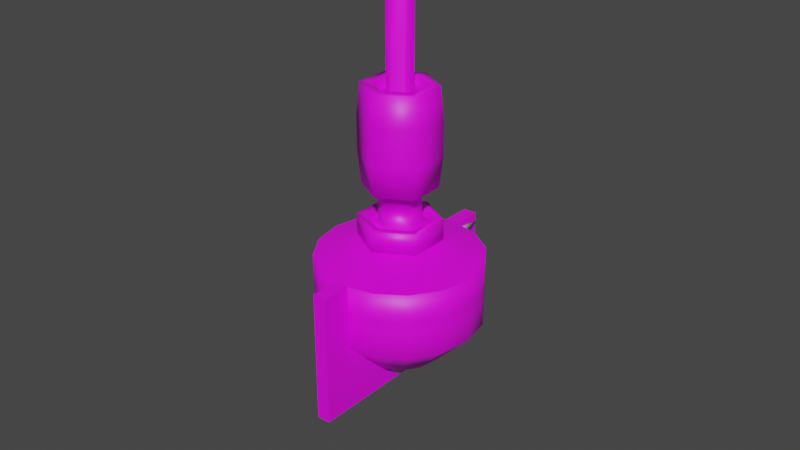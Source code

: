 # Source: Buoy.blend  (saved by Blender 3.2.14; exported with 4.5.12 LTS)
import bpy
from mathutils import Matrix  # noqa: F401  (used for matrix-valued properties, if any)

bpy.ops.wm.read_factory_settings(use_empty=True)
scene = bpy.context.scene
scene.name = 'Scene'

# ---- collections
col_collection = bpy.data.collections.new('Collection'); scene.collection.children.link(col_collection)

# ---- images (referenced by path relative to the original .blend; pixels are not part of the script)
import os
ASSET_DIR = os.environ.get("B2B_ASSET_DIR", "")  # directory of the original .blend (textures are referenced by path, not embedded)
HERE = os.path.dirname(os.path.abspath(__file__))  # packed textures are extracted next to this script under _unpacked/

def load_image(name, relpath, width, height, colorspace="sRGB"):
    """Load a texture the original file referenced (path relative to the .blend, or extracted next to this script)."""
    p = next((c for c in (os.path.join(HERE, relpath), os.path.join(ASSET_DIR, relpath)) if relpath and os.path.exists(c)), "")
    if p:
        img = bpy.data.images.load(p, check_existing=True)
        img.name = name
    else:  # same state as the original file: an image datablock whose file is absent (Cycles renders it pink)
        img = bpy.data.images.new(name, width, height)
        img.source = "FILE"
        img.filepath = "//" + (relpath or name)
    img.colorspace_settings.name = colorspace
    return img
img_propscolormap_png = load_image('PropsColormap.png', 'PropsColormap.png', 1024, 1024, 'sRGB')

# ---- materials (node trees are filled in below, after node groups)
mat_material_001 = bpy.data.materials.new('Material.001')
mat_material_001.use_transparent_shadow = False
mat_material_002 = bpy.data.materials.new('Material.002')
mat_material_002.use_transparent_shadow = False
mat_material = bpy.data.materials.new('Material')
mat_material.alpha_threshold = 0.0
mat_material.use_transparent_shadow = False
mat_material.line_color = (0.0, 0.0, 0.0, 1.0)

# ---- material node trees
mat_material_001.use_nodes = True; mat_material_001.node_tree.nodes.clear()
_N = mat_material_001.node_tree.nodes; _L = mat_material_001.node_tree.links
n0 = _N.new('ShaderNodeBsdfPrincipled'); n0.name = 'Principled BSDF'; n0.location = (10, 300)
n0.distribution = 'GGX'
n0.subsurface_method = 'RANDOM_WALK_SKIN'
n0.inputs[3].default_value = 1.45
n0.inputs[27].default_value = (0.0, 0.0, 0.0, 1.0)
n0.inputs[28].default_value = 1.0
n1 = _N.new('ShaderNodeOutputMaterial'); n1.name = 'Material Output'; n1.location = (300, 300)
n2 = _N.new('ShaderNodeTexImage'); n2.name = 'Image Texture'; n2.location = (-280, 280)
n2.image = img_propscolormap_png
_L.new(n0.outputs[0], n1.inputs[0])
_L.new(n2.outputs[0], n0.inputs[0])
n1.is_active_output = True
mat_material_002.use_nodes = True; mat_material_002.node_tree.nodes.clear()
_N = mat_material_002.node_tree.nodes; _L = mat_material_002.node_tree.links
n0 = _N.new('ShaderNodeBsdfPrincipled'); n0.name = 'Principled BSDF'; n0.location = (10, 300)
n0.distribution = 'GGX'
n0.subsurface_method = 'RANDOM_WALK_SKIN'
n0.inputs[3].default_value = 1.45
n0.inputs[27].default_value = (0.0, 0.0, 0.0, 1.0)
n0.inputs[28].default_value = 1.0
n1 = _N.new('ShaderNodeOutputMaterial'); n1.name = 'Material Output'; n1.location = (300, 300)
n2 = _N.new('ShaderNodeTexImage'); n2.name = 'Image Texture'; n2.location = (-280, 280)
n2.image = img_propscolormap_png
_L.new(n0.outputs[0], n1.inputs[0])
_L.new(n2.outputs[0], n0.inputs[0])
n1.is_active_output = True
mat_material.use_nodes = True; mat_material.node_tree.nodes.clear()
_N = mat_material.node_tree.nodes; _L = mat_material.node_tree.links
n0 = _N.new('ShaderNodeOutputMaterial'); n0.name = 'Material Output'; n0.location = (300, 300)
n1 = _N.new('ShaderNodeBsdfPrincipled'); n1.name = 'Principled BSDF'; n1.location = (10, 300)
n1.distribution = 'GGX'
n1.subsurface_method = 'RANDOM_WALK_SKIN'
n1.inputs[2].default_value = 0.4
n1.inputs[3].default_value = 1.45
n1.inputs[27].default_value = (0.0, 0.0, 0.0, 1.0)
n1.inputs[28].default_value = 1.0
_L.new(n1.outputs[0], n0.inputs[0])
n0.is_active_output = True

# ---- world
world_world = bpy.data.worlds.new('World'); scene.world = world_world
world_world.use_nodes = True; world_world.node_tree.nodes.clear()
_N = world_world.node_tree.nodes; _L = world_world.node_tree.links
n0 = _N.new('ShaderNodeOutputWorld'); n0.name = 'World Output'; n0.location = (300, 300)
n1 = _N.new('ShaderNodeBackground'); n1.name = 'Background'; n1.location = (10, 300)
n1.inputs[0].default_value = (0.05088, 0.05088, 0.05088, 1.0)
_L.new(n1.outputs[0], n0.inputs[0])
n0.is_active_output = True
world_world.color = (0.05088, 0.05088, 0.05088)
world_world.use_sun_shadow = False
world_world.sun_shadow_jitter_overblur = 0.0

# ---- meshes
me_cylinder_001 = bpy.data.meshes.new('Cylinder.001')
me_cylinder_001.from_pydata([(0.0, 1.0, 0.0), (0.0, 1.0, 0.3), (0.3827, 0.9239, 0.0), (0.3827, 0.9239, 0.3), (0.7071, 0.7071, 0.0), (0.7071, 0.7071, 0.3), (0.9239, 0.3827, 0.0), (0.9239, 0.3827, 0.3), (1.0, -4.371e-08, 0.0), (1.0, -4.371e-08, 0.3), (0.9239, -0.3827, 0.0), (0.9239, -0.3827, 0.3), (0.7071, -0.7071, 0.0), (0.7071, -0.7071, 0.3), (0.3827, -0.9239, 0.0), (0.3827, -0.9239, 0.3), (-8.742e-08, -1.0, 0.0), (-8.742e-08, -1.0, 0.3), (-0.3827, -0.9239, 0.0), (-0.3827, -0.9239, 0.3), (-0.7071, -0.7071, 0.0), (-0.7071, -0.7071, 0.3), (-0.9239, -0.3827, 0.0), (-0.9239, -0.3827, 0.3), (-1.0, 1.192e-08, 0.0), (-1.0, 1.192e-08, 0.3), (-0.9239, 0.3827, 0.0), (-0.9239, 0.3827, 0.3), (-0.7071, 0.7071, 0.0), (-0.7071, 0.7071, 0.3), (-0.3827, 0.9239, 0.0), (-0.3827, 0.9239, 0.3), (8.382e-09, 0.5, -0.5), (0.1913, 0.4619, -0.5), (0.3536, 0.3536, -0.5), (0.4619, 0.1913, -0.5), (0.5, -2.372e-08, -0.5), (0.4619, -0.1913, -0.5), (0.3536, -0.3536, -0.5), (0.1913, -0.4619, -0.5), (-3.533e-08, -0.5, -0.5), (-0.1913, -0.4619, -0.5), (-0.3536, -0.3536, -0.5), (-0.4619, -0.1913, -0.5), (-0.5, 4.1e-09, -0.5), (-0.4619, 0.1913, -0.5), (-0.3536, 0.3536, -0.5), (-0.1913, 0.4619, -0.5), (0.3827, 0.9239, 0.8), (-2.434e-09, 1.0, 0.8), (0.7071, 0.7071, 0.8), (0.9239, 0.3827, 0.8), (1.0, -4.371e-08, 0.8), (0.9239, -0.3827, 0.8), (0.7071, -0.7071, 0.8), (0.3827, -0.9239, 0.8), (-8.986e-08, -1.0, 0.8), (-0.3827, -0.9239, 0.8), (-0.7071, -0.7071, 0.8), (-0.9239, -0.3827, 0.8), (-1.0, 1.192e-08, 0.8), (-0.9239, 0.3827, 0.8), (-0.7071, 0.7071, 0.8), (-0.3827, 0.9239, 0.8), (0.2068, 0.4993, 0.989), (2.96e-09, 0.5404, 0.989), (0.3821, 0.3821, 0.989), (0.4993, 0.2068, 0.989), (0.5404, -2.729e-08, 0.989), (0.4993, -0.2068, 0.989), (0.3821, -0.3821, 0.989), (0.2068, -0.4993, 0.989), (-4.428e-08, -0.5404, 0.989), (-0.2068, -0.4993, 0.989), (-0.3821, -0.3821, 0.989), (-0.4993, -0.2068, 0.989), (-0.5404, 2.772e-09, 0.989), (-0.4993, 0.2068, 0.989), (-0.3821, 0.3821, 0.989), (-0.2068, 0.4993, 0.989), (-4.382e-09, 0.3467, -2.363), (0.2452, 0.2452, -2.363), (0.3467, -2.75e-08, -2.363), (0.2452, -0.2452, -2.363), (-3.469e-08, -0.3467, -2.363), (-0.2452, -0.2452, -2.363), (-0.3467, -8.205e-09, -2.363), (-0.2452, 0.2452, -2.363), (0.2293, 0.2293, -1.256), (6.5e-08, 0.3243, -1.256), (0.3243, -2.597e-08, -1.256), (0.2293, -0.2293, -1.256), (3.665e-08, -0.3243, -1.256), (-0.2293, -0.2293, -1.256), (-0.3243, -7.929e-09, -1.256), (-0.2293, 0.2293, -1.256), (0.9239, -0.3827, 0.4528), (0.7071, -0.7071, 0.4528), (-0.7071, -0.7071, 0.4528), (-0.9239, -0.3827, 0.4528), (-0.3827, 0.9239, 0.4528), (-7.435e-10, 1.0, 0.4528), (0.9239, 0.3827, 0.4528), (1.0, -4.371e-08, 0.4528), (-8.817e-08, -1.0, 0.4528), (-0.3827, -0.9239, 0.4528), (-0.9239, 0.3827, 0.4528), (-0.7071, 0.7071, 0.4528), (0.3827, 0.9239, 0.4528), (0.7071, 0.7071, 0.4528), (0.3827, -0.9239, 0.4528), (-1.0, 1.192e-08, 0.4528), (0.3243, -2.597e-08, -0.8547), (0.2293, -0.2293, -0.8547), (-1.532e-08, 0.3243, -0.8547), (0.2293, 0.2293, -0.8547), (-0.2293, 0.2293, -0.8547), (-0.2293, -0.2293, -0.8547), (-0.3243, -7.929e-09, -0.8547), (-4.368e-08, -0.3243, -0.8547), (0.2293, -0.2293, -1.256), (0.2293, 0.2293, -1.256), (-0.3243, -7.929e-09, -1.256), (3.665e-08, -0.3243, -1.256), (0.3243, -2.597e-08, -1.256), (6.5e-08, 0.3243, -1.256), (-0.2293, 0.2293, -1.256), (-0.2293, -0.2293, -1.256), (-4.382e-09, 0.3467, -2.363), (0.2452, 0.2452, -2.363), (0.3467, -2.75e-08, -2.363), (0.2452, -0.2452, -2.363), (-3.469e-08, -0.3467, -2.363), (-0.2452, -0.2452, -2.363), (-0.3467, -8.205e-09, -2.363), (-0.2452, 0.2452, -2.363), (0.9239, -0.3827, 0.8), (-0.7071, -0.7071, 0.8), (-0.3827, 0.9239, 0.8), (0.9239, 0.3827, 0.8), (-8.986e-08, -1.0, 0.8), (-0.9239, 0.3827, 0.8), (0.3827, 0.9239, 0.8), (0.7071, -0.7071, 0.8), (-0.9239, -0.3827, 0.8), (-2.434e-09, 1.0, 0.8), (1.0, -4.371e-08, 0.8), (-0.3827, -0.9239, 0.8), (-0.7071, 0.7071, 0.8), (0.7071, 0.7071, 0.8), (0.3827, -0.9239, 0.8), (-1.0, 1.192e-08, 0.8), (0.2293, 0.2293, -0.8547), (-1.532e-08, 0.3243, -0.8547), (0.3243, -2.597e-08, -0.8547), (0.2293, -0.2293, -0.8547), (-4.368e-08, -0.3243, -0.8547), (-0.2293, -0.2293, -0.8547), (-0.3243, -7.929e-09, -0.8547), (-0.2293, 0.2293, -0.8547)], [(128, 80), (112, 154), (120, 91), (114, 153), (121, 88), (116, 159), (117, 157), (122, 94), (123, 92), (155, 113), (152, 115), (158, 118), (156, 119), (90, 124), (89, 125), (95, 126), (93, 127), (81, 129), (82, 130), (83, 131), (84, 132), (85, 133), (86, 134), (87, 135)], [(0, 1, 3, 2), (2, 3, 5, 4), (4, 5, 7, 6), (6, 7, 9, 8), (8, 9, 11, 10), (10, 11, 13, 12), (12, 13, 15, 14), (14, 15, 17, 16), (16, 17, 19, 18), (18, 19, 21, 20), (20, 21, 23, 22), (22, 23, 25, 24), (24, 25, 27, 26), (26, 27, 29, 28), (143, 136, 53, 54), (28, 29, 31, 30), (30, 31, 1, 0), (6, 8, 36, 35), (32, 33, 34, 35, 36, 37, 38, 39, 40, 41, 42, 43, 44, 45, 46, 47), (16, 18, 41, 40), (26, 28, 46, 45), (2, 4, 34, 33), (12, 14, 39, 38), (22, 24, 44, 43), (8, 10, 37, 36), (18, 20, 42, 41), (28, 30, 47, 46), (4, 6, 35, 34), (14, 16, 40, 39), (24, 26, 45, 44), (0, 2, 33, 32), (10, 12, 38, 37), (20, 22, 43, 42), (30, 0, 32, 47), (60, 59, 75, 76), (144, 137, 58, 59), (145, 138, 63, 49), (146, 139, 51, 52), (147, 140, 56, 57), (148, 141, 61, 62), (149, 142, 48, 50), (150, 143, 54, 55), (151, 144, 59, 60), (136, 146, 52, 53), (137, 147, 57, 58), (138, 148, 62, 63), (139, 149, 50, 51), (140, 150, 55, 56), (142, 145, 49, 48), (141, 151, 60, 61), (64, 65, 79, 78, 77, 76, 75, 74, 73, 72, 71, 70, 69, 68, 67, 66), (53, 52, 68, 69), (61, 60, 76, 77), (54, 53, 69, 70), (62, 61, 77, 78), (55, 54, 70, 71), (63, 62, 78, 79), (56, 55, 71, 72), (48, 49, 65, 64), (49, 63, 79, 65), (57, 56, 72, 73), (50, 48, 64, 66), (58, 57, 73, 74), (51, 50, 66, 67), (59, 58, 74, 75), (52, 51, 67, 68), (27, 25, 111, 106), (3, 1, 101, 108), (17, 15, 110, 104), (7, 5, 109, 102), (31, 29, 107, 100), (21, 19, 105, 98), (11, 9, 103, 96), (25, 23, 99, 111), (15, 13, 97, 110), (5, 3, 108, 109), (29, 27, 106, 107), (19, 17, 104, 105), (9, 7, 102, 103), (1, 31, 100, 101), (23, 21, 98, 99), (13, 11, 96, 97), (106, 111, 151, 141), (108, 101, 145, 142), (104, 110, 150, 140), (102, 109, 149, 139), (100, 107, 148, 138), (98, 105, 147, 137), (96, 103, 146, 136), (111, 99, 144, 151), (110, 97, 143, 150), (109, 108, 142, 149), (107, 106, 141, 148), (105, 104, 140, 147), (103, 102, 139, 146), (101, 100, 138, 145), (99, 98, 137, 144), (97, 96, 136, 143)])
me_cylinder_001.polygons.foreach_set('use_smooth', [True] * 98)
_uv = me_cylinder_001.uv_layers.new(name='UVMap')
_uv.uv.foreach_set('vector', [0.2366, 0.04009, 0.2366, 0.08679, 0.2308, 0.08679, 0.2308, 0.04009, 0.2308, 0.04009, 0.2308, 0.08679, 0.225, 0.08679, 0.225, 0.04009, 0.225, 0.04009, 0.225, 0.08679, 0.2191, 0.08679, 0.2191, 0.04009, 0.2191, 0.04009, 0.2191, 0.08679, 0.2133, 0.08679, 0.2133, 0.04009, 0.2133, 0.04009, 0.2133, 0.08679, 0.2075, 0.08679, 0.2075, 0.04009, 0.2075, 0.04009, 0.2075, 0.08679, 0.2016, 0.08679, 0.2016, 0.04009, 0.2016, 0.04009, 0.2016, 0.08679, 0.1958, 0.08679, 0.1958, 0.04009, 0.1958, 0.04009, 0.1958, 0.08679, 0.1899, 0.08679, 0.1899, 0.04009, 0.1899, 0.04009, 0.1899, 0.08679, 0.1841, 0.08679, 0.1841, 0.04009, 0.1841, 0.04009, 0.1841, 0.08679, 0.1783, 0.08679, 0.1783, 0.04009, 0.1783, 0.04009, 0.1783, 0.08679, 0.1724, 0.08679, 0.1724, 0.04009, 0.1724, 0.04009, 0.1724, 0.08679, 0.1666, 0.08679, 0.1666, 0.04009, 0.1666, 0.04009, 0.1666, 0.08679, 0.1608, 0.08679, 0.1608, 0.04009, 0.1608, 0.04009, 0.1608, 0.08679, 0.1549, 0.08679, 0.1549, 0.04009, 0.07956, 0.9504, 0.08327, 0.9504, 0.08327, 0.9504, 0.07956, 0.9504, 0.1549, 0.04009, 0.1549, 0.08679, 0.1491, 0.08679, 0.1491, 0.04009, 0.1491, 0.04009, 0.1491, 0.08679, 0.1432, 0.08679, 0.1432, 0.04009, 0.08938, 0.1048, 0.08439, 0.1048, 0.08439, 0.1048, 0.08938, 0.1048, 0.08439, 0.104, 0.09172, 0.1025, 0.09793, 0.09835, 0.1021, 0.09214, 0.1035, 0.08481, 0.1021, 0.07748, 0.09793, 0.07127, 0.09172, 0.06711, 0.08439, 0.06566, 0.07706, 0.06711, 0.07085, 0.07127, 0.0667, 0.07748, 0.06524, 0.08481, 0.0667, 0.09214, 0.07085, 0.09835, 0.07706, 0.1025, 0.06444, 0.1048, 0.05945, 0.1048, 0.05945, 0.1048, 0.06444, 0.1048, 0.03951, 0.1048, 0.03452, 0.1048, 0.03452, 0.1048, 0.03951, 0.1048, 0.09935, 0.1048, 0.09436, 0.1048, 0.09436, 0.1048, 0.09935, 0.1048, 0.07442, 0.1048, 0.06943, 0.1048, 0.06943, 0.1048, 0.07442, 0.1048, 0.04948, 0.1048, 0.04449, 0.1048, 0.04449, 0.1048, 0.04948, 0.1048, 0.08439, 0.1048, 0.0794, 0.1048, 0.0794, 0.1048, 0.08439, 0.1048, 0.05945, 0.1048, 0.05447, 0.1048, 0.05447, 0.1048, 0.05945, 0.1048, 0.03452, 0.1048, 0.02953, 0.1048, 0.02953, 0.1048, 0.03452, 0.1048, 0.09436, 0.1048, 0.08938, 0.1048, 0.08938, 0.1048, 0.09436, 0.1048, 0.06943, 0.1048, 0.06444, 0.1048, 0.06444, 0.1048, 0.06943, 0.1048, 0.04449, 0.1048, 0.03951, 0.1048, 0.03951, 0.1048, 0.04449, 0.1048, 0.1043, 0.1048, 0.09935, 0.1048, 0.09935, 0.1048, 0.1043, 0.1048, 0.0794, 0.1048, 0.07442, 0.1048, 0.07442, 0.1048, 0.0794, 0.1048, 0.05447, 0.1048, 0.04948, 0.1048, 0.04948, 0.1048, 0.05447, 0.1048, 0.02953, 0.1048, 0.02455, 0.1048, 0.02455, 0.1048, 0.02953, 0.1048, 0.179, 0.1009, 0.1841, 0.1009, 0.1841, 0.1009, 0.179, 0.1009, 0.06102, 0.9504, 0.06473, 0.9504, 0.06473, 0.9504, 0.06102, 0.9504, 0.04247, 0.9504, 0.04618, 0.9504, 0.04618, 0.9504, 0.04247, 0.9504, 0.08698, 0.9504, 0.09069, 0.9504, 0.09069, 0.9504, 0.08698, 0.9504, 0.06844, 0.9504, 0.07215, 0.9504, 0.07215, 0.9504, 0.06844, 0.9504, 0.04989, 0.9504, 0.0536, 0.9504, 0.0536, 0.9504, 0.04989, 0.9504, 0.0944, 0.9504, 0.09811, 0.9504, 0.09811, 0.9504, 0.0944, 0.9504, 0.07586, 0.9504, 0.07956, 0.9504, 0.07956, 0.9504, 0.07586, 0.9504, 0.05731, 0.9504, 0.06102, 0.9504, 0.06102, 0.9504, 0.05731, 0.9504, 0.08327, 0.9504, 0.08698, 0.9504, 0.08698, 0.9504, 0.08327, 0.9504, 0.06473, 0.9504, 0.06844, 0.9504, 0.06844, 0.9504, 0.06473, 0.9504, 0.04618, 0.9504, 0.04989, 0.9504, 0.04989, 0.9504, 0.04618, 0.9504, 0.224, 0.1009, 0.2277, 0.1009, 0.2277, 0.1009, 0.224, 0.1009, 0.07215, 0.9504, 0.07586, 0.9504, 0.07586, 0.9504, 0.07215, 0.9504, 0.09811, 0.9504, 0.1018, 0.9504, 0.1018, 0.9504, 0.09811, 0.9504, 0.0536, 0.9504, 0.05731, 0.9504, 0.05731, 0.9504, 0.0536, 0.9504, 0.08187, 0.09252, 0.07367, 0.09415, 0.06547, 0.09252, 0.05852, 0.08788, 0.05388, 0.08093, 0.05225, 0.07273, 0.05388, 0.06453, 0.05852, 0.05758, 0.06547, 0.05294, 0.07367, 0.05131, 0.08187, 0.05294, 0.08881, 0.05758, 0.09346, 0.06453, 0.09509, 0.07273, 0.09346, 0.08093, 0.08881, 0.08788, 0.2144, 0.1009, 0.2195, 0.1009, 0.2195, 0.1009, 0.2144, 0.1009, 0.174, 0.1009, 0.179, 0.1009, 0.179, 0.1009, 0.174, 0.1009, 0.2094, 0.1009, 0.2144, 0.1009, 0.2144, 0.1009, 0.2094, 0.1009, 0.1689, 0.1009, 0.174, 0.1009, 0.174, 0.1009, 0.1689, 0.1009, 0.2043, 0.1009, 0.2094, 0.1009, 0.2094, 0.1009, 0.2043, 0.1009, 0.1639, 0.1009, 0.1689, 0.1009, 0.1689, 0.1009, 0.1639, 0.1009, 0.1993, 0.1009, 0.2043, 0.1009, 0.2043, 0.1009, 0.1993, 0.1009, 0.2346, 0.1009, 0.2397, 0.1009, 0.2397, 0.1009, 0.2346, 0.1009, 0.1588, 0.1009, 0.1639, 0.1009, 0.1639, 0.1009, 0.1588, 0.1009, 0.1942, 0.1009, 0.1993, 0.1009, 0.1993, 0.1009, 0.1942, 0.1009, 0.2296, 0.1009, 0.2346, 0.1009, 0.2346, 0.1009, 0.2296, 0.1009, 0.1892, 0.1009, 0.1942, 0.1009, 0.1942, 0.1009, 0.1892, 0.1009, 0.2245, 0.1009, 0.2296, 0.1009, 0.2296, 0.1009, 0.2245, 0.1009, 0.1841, 0.1009, 0.1892, 0.1009, 0.1892, 0.1009, 0.1841, 0.1009, 0.2195, 0.1009, 0.2245, 0.1009, 0.2245, 0.1009, 0.2195, 0.1009, 0.0536, 0.08228, 0.05731, 0.08228, 0.05731, 0.08228, 0.0536, 0.08228, 0.09811, 0.08228, 0.1018, 0.08228, 0.1018, 0.08228, 0.09811, 0.08228, 0.07215, 0.08228, 0.07586, 0.08228, 0.07586, 0.08228, 0.07215, 0.08228, 0.09069, 0.08228, 0.0944, 0.08228, 0.0944, 0.08228, 0.09069, 0.08228, 0.04618, 0.08228, 0.04989, 0.08228, 0.04989, 0.08228, 0.04618, 0.08228, 0.06473, 0.08228, 0.06844, 0.08228, 0.06844, 0.08228, 0.06473, 0.08228, 0.08327, 0.08228, 0.08698, 0.08228, 0.08698, 0.08228, 0.08327, 0.08228, 0.05731, 0.08228, 0.06102, 0.08228, 0.06102, 0.08228, 0.05731, 0.08228, 0.07586, 0.08228, 0.07956, 0.08228, 0.07956, 0.08228, 0.07586, 0.08228, 0.0944, 0.08228, 0.09811, 0.08228, 0.09811, 0.08228, 0.0944, 0.08228, 0.04989, 0.08228, 0.0536, 0.08228, 0.0536, 0.08228, 0.04989, 0.08228, 0.06844, 0.08228, 0.07215, 0.08228, 0.07215, 0.08228, 0.06844, 0.08228, 0.08698, 0.08228, 0.09069, 0.08228, 0.09069, 0.08228, 0.08698, 0.08228, 0.04247, 0.08228, 0.04618, 0.08228, 0.04618, 0.08228, 0.04247, 0.08228, 0.06102, 0.08228, 0.06473, 0.08228, 0.06473, 0.08228, 0.06102, 0.08228, 0.07956, 0.08228, 0.08327, 0.08228, 0.08327, 0.08228, 0.07956, 0.08228, 0.1869, 0.1009, 0.1906, 0.1009, 0.1906, 0.1009, 0.1869, 0.1009, 0.2314, 0.1009, 0.2351, 0.1009, 0.2351, 0.1009, 0.2314, 0.1009, 0.2055, 0.1009, 0.2092, 0.1009, 0.2092, 0.1009, 0.2055, 0.1009, 0.224, 0.1009, 0.2277, 0.1009, 0.2277, 0.1009, 0.224, 0.1009, 0.1795, 0.1009, 0.1832, 0.1009, 0.1832, 0.1009, 0.1795, 0.1009, 0.198, 0.1009, 0.2018, 0.1009, 0.2018, 0.1009, 0.198, 0.1009, 0.2166, 0.1009, 0.2203, 0.1009, 0.2203, 0.1009, 0.2166, 0.1009, 0.1906, 0.1009, 0.1943, 0.1009, 0.1943, 0.1009, 0.1906, 0.1009, 0.2092, 0.1009, 0.2129, 0.1009, 0.2129, 0.1009, 0.2092, 0.1009, 0.2277, 0.1009, 0.2314, 0.1009, 0.2314, 0.1009, 0.2277, 0.1009, 0.1832, 0.1009, 0.1869, 0.1009, 0.1869, 0.1009, 0.1832, 0.1009, 0.2018, 0.1009, 0.2055, 0.1009, 0.2055, 0.1009, 0.2018, 0.1009, 0.2203, 0.1009, 0.224, 0.1009, 0.224, 0.1009, 0.2203, 0.1009, 0.1758, 0.1009, 0.1795, 0.1009, 0.1795, 0.1009, 0.1758, 0.1009, 0.1943, 0.1009, 0.198, 0.1009, 0.198, 0.1009, 0.1943, 0.1009, 0.2129, 0.1009, 0.2166, 0.1009, 0.2166, 0.1009, 0.2129, 0.1009])
me_cylinder_001.materials.append(mat_material_001)
me_cylinder_001.update()
me_cylinder = bpy.data.meshes.new('Cylinder')
me_cylinder.from_pydata([(0.0, 0.5, 1.0), (8.428e-09, 0.2551, 1.178), (0.433, 0.25, 1.0), (0.2209, 0.1275, 1.178), (0.433, -0.25, 1.0), (0.2209, -0.1275, 1.178), (-4.371e-08, -0.5, 1.0), (-1.843e-08, -0.2551, 1.178), (-0.433, -0.25, 1.0), (-0.2209, -0.1275, 1.178), (-0.433, 0.25, 1.0), (-0.2209, 0.1275, 1.178), (0.433, 0.25, 1.25), (0.0, 0.5, 1.25), (0.433, -0.25, 1.25), (-4.371e-08, -0.5, 1.25), (-0.433, -0.25, 1.25), (-0.433, 0.25, 1.25), (0.2209, 0.1275, 1.644), (-2.984e-07, 0.2551, 1.644), (0.2209, -0.1275, 1.644), (-3.253e-07, -0.2551, 1.644), (-0.2209, -0.1275, 1.644), (-0.2209, 0.1275, 1.644), (0.3824, 0.2208, 1.644), (-2.86e-07, 0.4415, 1.644), (0.3824, -0.2208, 1.644), (-3.325e-07, -0.4415, 1.644), (-0.3824, -0.2208, 1.644), (-0.3824, 0.2208, 1.644), (0.1353, 0.0781, 2.735), (-2.762e-07, 0.1562, 2.735), (0.1353, -0.0781, 2.735), (-3.129e-07, -0.1562, 2.735), (-0.1353, -0.0781, 2.735), (-0.1353, 0.0781, 2.735), (0.3824, 0.2208, 2.837), (-2.86e-07, 0.4415, 2.837), (0.3824, -0.2208, 2.837), (-3.325e-07, -0.4415, 2.837), (-0.3824, -0.2208, 2.837), (-0.3824, 0.2208, 2.837), (0.1353, 0.0781, 4.643), (2.127e-07, 0.1562, 4.643), (0.1353, -0.0781, 4.643), (1.76e-07, -0.1562, 4.643), (-0.1353, -0.0781, 4.643), (-0.1353, 0.0781, 4.643), (-2.815e-07, 0.3112, 2.735), (0.2695, 0.1556, 2.735), (0.2695, -0.1556, 2.735), (-3.235e-07, -0.3112, 2.735), (-0.2695, -0.1556, 2.735), (-0.2695, 0.1556, 2.735), (0.2695, 0.1556, 2.837), (0.2695, -0.1556, 2.837), (-3.235e-07, -0.3112, 2.837), (-0.2695, -0.1556, 2.837), (-0.2695, 0.1556, 2.837), (-2.815e-07, 0.3112, 2.837), (3.529e-09, 0.3974, 1.178), (0.3442, 0.1987, 1.178), (0.3442, -0.1987, 1.178), (-3.312e-08, -0.3974, 1.178), (-0.3442, -0.1987, 1.178), (-0.3442, 0.1987, 1.178), (0.3442, 0.1987, 1.25), (0.3442, -0.1987, 1.25), (-3.312e-08, -0.3974, 1.25), (-0.3442, -0.1987, 1.25), (-0.3442, 0.1987, 1.25), (3.529e-09, 0.3974, 1.25), (-0.4175, -0.2411, 2.023), (-0.4175, -0.2411, 2.457), (-0.4175, 0.2411, 2.457), (-0.4175, 0.2411, 2.023), (0.4175, -0.2411, 2.023), (0.4175, -0.2411, 2.457), (-3.325e-07, -0.4821, 2.457), (-3.325e-07, -0.4821, 2.023), (-2.817e-07, 0.4821, 2.023), (-2.817e-07, 0.4821, 2.457), (0.4175, 0.2411, 2.457), (0.4175, 0.2411, 2.023)], [], [(0, 13, 12, 2), (2, 12, 14, 4), (4, 14, 15, 6), (6, 15, 16, 8), (5, 3, 18, 20), (8, 16, 17, 10), (10, 17, 13, 0), (0, 2, 4, 6, 8, 10), (71, 66, 12, 13), (66, 67, 14, 12), (67, 68, 15, 14), (68, 69, 16, 15), (69, 70, 17, 16), (70, 71, 13, 17), (18, 19, 25, 24), (11, 9, 22, 23), (7, 5, 20, 21), (3, 1, 19, 18), (1, 11, 23, 19), (9, 7, 21, 22), (74, 73, 40, 41), (19, 23, 29, 25), (22, 21, 27, 28), (20, 18, 24, 26), (23, 22, 28, 29), (21, 20, 26, 27), (35, 34, 46, 47), (78, 77, 38, 39), (82, 81, 37, 36), (81, 74, 41, 37), (73, 78, 39, 40), (77, 82, 36, 38), (59, 54, 36, 37), (54, 55, 38, 36), (55, 56, 39, 38), (56, 57, 40, 39), (57, 58, 41, 40), (58, 59, 37, 41), (42, 43, 47, 46, 45, 44), (33, 32, 44, 45), (30, 31, 43, 42), (31, 35, 47, 43), (34, 33, 45, 46), (32, 30, 42, 44), (35, 31, 48, 53), (34, 35, 53, 52), (33, 34, 52, 51), (32, 33, 51, 50), (30, 32, 50, 49), (31, 30, 49, 48), (53, 48, 59, 58), (52, 53, 58, 57), (51, 52, 57, 56), (50, 51, 56, 55), (49, 50, 55, 54), (48, 49, 54, 59), (11, 1, 60, 65), (9, 11, 65, 64), (7, 9, 64, 63), (5, 7, 63, 62), (3, 5, 62, 61), (1, 3, 61, 60), (65, 60, 71, 70), (64, 65, 70, 69), (63, 64, 69, 68), (62, 63, 68, 67), (61, 62, 67, 66), (60, 61, 66, 71), (26, 24, 83, 76), (76, 83, 82, 77), (28, 27, 79, 72), (72, 79, 78, 73), (25, 29, 75, 80), (80, 75, 74, 81), (24, 25, 80, 83), (83, 80, 81, 82), (27, 26, 76, 79), (79, 76, 77, 78), (29, 28, 72, 75), (75, 72, 73, 74)])
me_cylinder.polygons.foreach_set('use_smooth', [True] * 80)
_uv = me_cylinder.uv_layers.new(name='UVMap')
_uv.uv.foreach_set('vector', [0.2161, 0.572, 0.2161, 0.6036, 0.2056, 0.6036, 0.2056, 0.572, 0.2056, 0.572, 0.2056, 0.6036, 0.195, 0.6036, 0.195, 0.572, 0.195, 0.572, 0.195, 0.6036, 0.1845, 0.6036, 0.1845, 0.572, 0.1845, 0.572, 0.1845, 0.6036, 0.174, 0.6036, 0.174, 0.572, 0.1809, 0.06424, 0.1809, 0.07197, 0.1809, 0.07197, 0.1809, 0.06424, 0.174, 0.572, 0.174, 0.6036, 0.1635, 0.6036, 0.1635, 0.572, 0.1635, 0.572, 0.1635, 0.6036, 0.1529, 0.6036, 0.1529, 0.572, 0.2057, 0.08326, 0.2189, 0.07568, 0.2189, 0.06053, 0.2057, 0.05295, 0.1926, 0.06053, 0.1926, 0.07568, 0.1687, 0.5683, 0.1792, 0.5623, 0.1818, 0.5638, 0.1687, 0.5714, 0.1792, 0.5623, 0.1792, 0.5502, 0.1818, 0.5487, 0.1818, 0.5638, 0.1792, 0.5502, 0.1687, 0.5442, 0.1687, 0.5411, 0.1818, 0.5487, 0.1687, 0.5442, 0.1583, 0.5502, 0.1556, 0.5487, 0.1687, 0.5411, 0.1583, 0.5502, 0.1583, 0.5623, 0.1556, 0.5638, 0.1556, 0.5487, 0.1583, 0.5623, 0.1687, 0.5683, 0.1687, 0.5714, 0.1556, 0.5638, 0.191, 0.5718, 0.1843, 0.5757, 0.1843, 0.5757, 0.191, 0.5718, 0.1675, 0.07197, 0.1675, 0.06424, 0.1675, 0.06424, 0.1675, 0.07197, 0.1742, 0.06037, 0.1809, 0.06424, 0.1809, 0.06424, 0.1742, 0.06037, 0.1809, 0.07197, 0.1742, 0.07584, 0.1742, 0.07584, 0.1809, 0.07197, 0.1742, 0.07584, 0.1675, 0.07197, 0.1675, 0.07197, 0.1742, 0.07584, 0.1675, 0.06424, 0.1742, 0.06037, 0.1742, 0.06037, 0.1675, 0.06424, 0.1776, 0.5718, 0.1776, 0.5641, 0.1776, 0.5641, 0.1776, 0.5718, 0.1843, 0.5757, 0.1776, 0.5718, 0.1776, 0.5718, 0.1843, 0.5757, 0.1776, 0.5641, 0.1843, 0.5602, 0.1843, 0.5602, 0.1776, 0.5641, 0.191, 0.5641, 0.191, 0.5718, 0.191, 0.5718, 0.191, 0.5641, 0.1776, 0.5718, 0.1776, 0.5641, 0.1776, 0.5641, 0.1776, 0.5718, 0.1843, 0.5602, 0.191, 0.5641, 0.191, 0.5641, 0.1843, 0.5602, 0.1718, 0.06947, 0.1718, 0.06674, 0.1718, 0.06674, 0.1718, 0.06947, 0.1843, 0.5602, 0.191, 0.5641, 0.191, 0.5641, 0.1843, 0.5602, 0.191, 0.5718, 0.1843, 0.5757, 0.1843, 0.5757, 0.191, 0.5718, 0.1843, 0.5757, 0.1776, 0.5718, 0.1776, 0.5718, 0.1843, 0.5757, 0.1776, 0.5641, 0.1843, 0.5602, 0.1843, 0.5602, 0.1776, 0.5641, 0.191, 0.5641, 0.191, 0.5718, 0.191, 0.5718, 0.191, 0.5641, 0.1843, 0.5734, 0.1891, 0.5707, 0.191, 0.5718, 0.1843, 0.5757, 0.1891, 0.5707, 0.1891, 0.5652, 0.191, 0.5641, 0.191, 0.5718, 0.1891, 0.5652, 0.1843, 0.5625, 0.1843, 0.5602, 0.191, 0.5641, 0.1843, 0.5625, 0.1796, 0.5652, 0.1776, 0.5641, 0.1843, 0.5602, 0.1796, 0.5652, 0.1796, 0.5707, 0.1776, 0.5718, 0.1776, 0.5641, 0.1796, 0.5707, 0.1843, 0.5734, 0.1843, 0.5757, 0.1776, 0.5718, 0.1765, 0.06947, 0.1742, 0.07084, 0.1718, 0.06947, 0.1718, 0.06674, 0.1742, 0.06537, 0.1765, 0.06674, 0.1742, 0.06537, 0.1765, 0.06674, 0.1765, 0.06674, 0.1742, 0.06537, 0.1765, 0.06947, 0.1742, 0.07084, 0.1742, 0.07084, 0.1765, 0.06947, 0.1742, 0.07084, 0.1718, 0.06947, 0.1718, 0.06947, 0.1742, 0.07084, 0.1718, 0.06674, 0.1742, 0.06537, 0.1742, 0.06537, 0.1718, 0.06674, 0.1765, 0.06674, 0.1765, 0.06947, 0.1765, 0.06947, 0.1765, 0.06674, 0.05121, 0.07931, 0.05358, 0.08068, 0.05358, 0.0834, 0.04886, 0.08067, 0.05121, 0.07658, 0.05121, 0.07931, 0.04886, 0.08067, 0.04886, 0.07522, 0.05358, 0.07521, 0.05121, 0.07658, 0.04886, 0.07522, 0.05358, 0.0725, 0.05595, 0.07658, 0.05358, 0.07521, 0.05358, 0.0725, 0.0583, 0.07522, 0.05595, 0.07931, 0.05595, 0.07658, 0.0583, 0.07522, 0.0583, 0.08067, 0.05358, 0.08068, 0.05595, 0.07931, 0.0583, 0.08067, 0.05358, 0.0834, 0.1796, 0.5707, 0.1843, 0.5734, 0.1843, 0.5734, 0.1796, 0.5707, 0.1796, 0.5652, 0.1796, 0.5707, 0.1796, 0.5707, 0.1796, 0.5652, 0.1843, 0.5625, 0.1796, 0.5652, 0.1796, 0.5652, 0.1843, 0.5625, 0.1891, 0.5652, 0.1843, 0.5625, 0.1843, 0.5625, 0.1891, 0.5652, 0.1891, 0.5707, 0.1891, 0.5652, 0.1891, 0.5652, 0.1891, 0.5707, 0.1843, 0.5734, 0.1891, 0.5707, 0.1891, 0.5707, 0.1843, 0.5734, 0.04688, 0.08181, 0.05358, 0.08568, 0.05358, 0.08999, 0.04314, 0.08397, 0.04196, 0.06178, 0.04196, 0.06951, 0.03822, 0.07167, 0.03822, 0.05962, 0.05358, 0.07022, 0.04688, 0.07408, 0.04314, 0.07192, 0.05358, 0.0659, 0.06027, 0.07408, 0.05358, 0.07022, 0.05358, 0.0659, 0.06401, 0.07192, 0.06027, 0.08181, 0.06027, 0.07408, 0.06401, 0.07192, 0.06401, 0.08397, 0.05358, 0.08568, 0.06027, 0.08181, 0.06401, 0.08397, 0.05358, 0.08999, 0.1583, 0.5623, 0.1687, 0.5683, 0.1687, 0.5683, 0.1583, 0.5623, 0.1583, 0.5502, 0.1583, 0.5623, 0.1583, 0.5623, 0.1583, 0.5502, 0.1687, 0.5442, 0.1583, 0.5502, 0.1583, 0.5502, 0.1687, 0.5442, 0.1792, 0.5502, 0.1687, 0.5442, 0.1687, 0.5442, 0.1792, 0.5502, 0.1792, 0.5623, 0.1792, 0.5502, 0.1792, 0.5502, 0.1792, 0.5623, 0.1687, 0.5683, 0.1792, 0.5623, 0.1792, 0.5623, 0.1687, 0.5683, 0.191, 0.5641, 0.191, 0.5718, 0.191, 0.5718, 0.191, 0.5641, 0.193, 0.5836, 0.193, 0.5914, 0.193, 0.5914, 0.193, 0.5836, 0.1776, 0.5641, 0.1843, 0.5602, 0.1843, 0.5602, 0.1776, 0.5641, 0.1747, 0.5566, 0.1814, 0.5527, 0.1814, 0.5527, 0.1747, 0.5566, 0.1843, 0.5757, 0.1776, 0.5718, 0.1776, 0.5718, 0.1843, 0.5757, 0.1814, 0.5682, 0.1747, 0.5643, 0.1747, 0.5643, 0.1814, 0.5682, 0.191, 0.5718, 0.1843, 0.5757, 0.1843, 0.5757, 0.191, 0.5718, 0.1881, 0.5643, 0.1814, 0.5682, 0.1814, 0.5682, 0.1881, 0.5643, 0.1843, 0.5602, 0.191, 0.5641, 0.191, 0.5641, 0.1843, 0.5602, 0.1863, 0.5798, 0.193, 0.5836, 0.193, 0.5836, 0.1863, 0.5798, 0.1776, 0.5718, 0.1776, 0.5641, 0.1776, 0.5641, 0.1776, 0.5718, 0.1747, 0.5643, 0.1747, 0.5566, 0.1747, 0.5566, 0.1747, 0.5643])
me_cylinder.materials.append(mat_material_002)
me_cylinder.update()
me_cube = bpy.data.meshes.new('Cube')
me_cube.from_pydata([(-0.08259, -1.348, -0.8046), (-0.08259, -1.348, 0.8046), (-0.08259, 1.348, -0.8046), (-0.08259, 1.348, 0.8046), (0.08259, -1.348, -0.8046), (0.08259, -1.348, 0.8046), (0.08259, 1.348, -0.8046), (0.08259, 1.348, 0.8046)], [], [(0, 1, 3, 2), (2, 3, 7, 6), (6, 7, 5, 4), (4, 5, 1, 0), (2, 6, 4, 0), (7, 3, 1, 5)])
_uv = me_cube.uv_layers.new(name='UVMap')
_uv.uv.foreach_set('vector', [0.05289, 0.1579, 0.0635, 0.1579, 0.0635, 0.1685, 0.05289, 0.1685, 0.05289, 0.1685, 0.0635, 0.1685, 0.0635, 0.1791, 0.05289, 0.1791, 0.05289, 0.1791, 0.0635, 0.1791, 0.0635, 0.1897, 0.05289, 0.1897, 0.05289, 0.1897, 0.0635, 0.1897, 0.0635, 0.2003, 0.05289, 0.2003, 0.04227, 0.1791, 0.05289, 0.1791, 0.05289, 0.1897, 0.04227, 0.1897, 0.0635, 0.1791, 0.07411, 0.1791, 0.07411, 0.1897, 0.0635, 0.1897])
me_cube.materials.append(mat_material_002)
me_cube.update()
me_cube_001 = bpy.data.meshes.new('Cube.001')
me_cube_001.from_pydata([(-0.1061, 1.333, 0.7), (-0.1061, 1.333, -0.7), (-0.1061, -0.1667, 0.75), (-0.1061, -0.1667, -0.75), (0.1061, 1.333, 0.7), (0.1061, 1.333, -0.7), (0.1061, -0.1667, 0.75), (0.1061, -0.1667, -0.75), (-0.1061, 0.5833, 0.0), (-0.1061, -0.9167, 0.0), (0.1061, -0.9167, 0.0), (0.1061, 0.5833, 0.0), (-0.1061, 0.3333, 0.75), (-0.1061, 0.8333, 0.75), (-0.1061, 0.8333, -0.75), (-0.1061, 0.3333, -0.75), (0.1061, 0.8333, 0.75), (0.1061, 0.3333, 0.75), (0.1061, 0.3333, -0.75), (0.1061, 0.8333, -0.75), (0.2122, -0.4167, 0.0), (0.2122, 0.08333, 0.0), (-0.2122, 0.08333, 0.0), (-0.2122, -0.4167, 0.0), (-0.1061, -0.3542, 0.5625), (0.1061, -0.3542, 0.5625), (0.1061, 1.146, 0.5625), (-0.1061, 1.146, 0.5625), (-0.2122, 0.6458, 0.5625), (-0.2122, 0.1458, 0.5625), (0.2122, 0.1458, 0.5625), (0.2122, 0.6458, 0.5625), (-0.1061, 1.146, -0.5625), (-0.1061, -0.3542, -0.5625), (0.1061, -0.3542, -0.5625), (0.1061, 1.146, -0.5625), (0.2122, 0.1458, -0.5625), (0.2122, 0.6458, -0.5625), (-0.2122, 0.6458, -0.5625), (-0.2122, 0.1458, -0.5625)], [], [(39, 15, 3, 33), (33, 3, 7, 34), (37, 19, 5, 35), (35, 5, 1, 32), (13, 16, 4, 0), (19, 14, 1, 5), (26, 11, 8, 27), (31, 21, 11, 26), (24, 9, 10, 25), (29, 23, 9, 24), (27, 8, 22, 28), (28, 22, 23, 29), (25, 10, 20, 30), (30, 20, 21, 31), (7, 3, 15, 18), (18, 15, 14, 19), (2, 6, 17, 12), (12, 17, 16, 13), (34, 7, 18, 36), (36, 18, 19, 37), (32, 1, 14, 38), (38, 14, 15, 39), (17, 30, 31, 16), (6, 25, 30, 17), (13, 28, 29, 12), (0, 27, 28, 13), (12, 29, 24, 2), (2, 24, 25, 6), (16, 31, 26, 4), (4, 26, 27, 0), (22, 38, 39, 23), (8, 32, 38, 22), (20, 36, 37, 21), (10, 34, 36, 20), (11, 35, 32, 8), (21, 37, 35, 11), (9, 33, 34, 10), (23, 39, 33, 9)])
me_cube_001.polygons.foreach_set('use_smooth', [True] * 38)
_uv = me_cube_001.uv_layers.new(name='UVMap')
_uv.uv.foreach_set('vector', [0.1801, 0.05522, 0.182, 0.05522, 0.182, 0.06022, 0.1801, 0.06022, 0.1801, 0.06022, 0.182, 0.06022, 0.182, 0.07525, 0.1801, 0.07525, 0.1801, 0.08526, 0.182, 0.08526, 0.182, 0.09027, 0.1801, 0.09027, 0.1801, 0.09027, 0.182, 0.09027, 0.182, 0.1053, 0.1801, 0.1053, 0.1519, 0.08526, 0.1669, 0.08526, 0.1669, 0.09027, 0.1519, 0.09027, 0.182, 0.08526, 0.197, 0.08526, 0.197, 0.09027, 0.182, 0.09027, 0.1688, 0.09027, 0.1745, 0.09027, 0.1745, 0.1053, 0.1688, 0.1053, 0.1688, 0.08526, 0.1745, 0.08526, 0.1745, 0.09027, 0.1688, 0.09027, 0.1688, 0.06022, 0.1745, 0.06022, 0.1745, 0.07525, 0.1688, 0.07525, 0.1688, 0.05522, 0.1745, 0.05522, 0.1745, 0.06022, 0.1688, 0.06022, 0.1688, 0.0452, 0.1745, 0.0452, 0.1745, 0.05021, 0.1688, 0.05021, 0.1843, 0.5401, 0.19, 0.5401, 0.19, 0.5451, 0.1843, 0.5451, 0.1688, 0.07525, 0.1745, 0.07525, 0.1745, 0.08025, 0.1688, 0.08025, 0.1843, 0.5701, 0.19, 0.5701, 0.19, 0.5751, 0.1843, 0.5751, 0.182, 0.07525, 0.197, 0.07525, 0.197, 0.08025, 0.182, 0.08025, 0.1975, 0.5701, 0.2125, 0.5701, 0.2125, 0.5751, 0.1975, 0.5751, 0.1519, 0.07525, 0.1669, 0.07525, 0.1669, 0.08025, 0.1519, 0.08025, 0.1674, 0.5701, 0.1824, 0.5701, 0.1824, 0.5751, 0.1674, 0.5751, 0.1801, 0.07525, 0.182, 0.07525, 0.182, 0.08025, 0.1801, 0.08025, 0.1956, 0.5701, 0.1975, 0.5701, 0.1975, 0.5751, 0.1956, 0.5751, 0.1801, 0.0452, 0.182, 0.0452, 0.182, 0.05021, 0.1801, 0.05021, 0.1956, 0.5401, 0.1975, 0.5401, 0.1975, 0.5451, 0.1956, 0.5451, 0.1824, 0.5701, 0.1843, 0.5701, 0.1843, 0.5751, 0.1824, 0.5751, 0.1669, 0.07525, 0.1688, 0.07525, 0.1688, 0.08025, 0.1669, 0.08025, 0.1824, 0.5401, 0.1843, 0.5401, 0.1843, 0.5451, 0.1824, 0.5451, 0.1669, 0.0452, 0.1688, 0.0452, 0.1688, 0.05021, 0.1669, 0.05021, 0.1669, 0.05522, 0.1688, 0.05522, 0.1688, 0.06022, 0.1669, 0.06022, 0.1669, 0.06022, 0.1688, 0.06022, 0.1688, 0.07525, 0.1669, 0.07525, 0.1669, 0.08526, 0.1688, 0.08526, 0.1688, 0.09027, 0.1669, 0.09027, 0.1669, 0.09027, 0.1688, 0.09027, 0.1688, 0.1053, 0.1669, 0.1053, 0.19, 0.5401, 0.1956, 0.5401, 0.1956, 0.5451, 0.19, 0.5451, 0.1745, 0.0452, 0.1801, 0.0452, 0.1801, 0.05021, 0.1745, 0.05021, 0.19, 0.5701, 0.1956, 0.5701, 0.1956, 0.5751, 0.19, 0.5751, 0.1745, 0.07525, 0.1801, 0.07525, 0.1801, 0.08025, 0.1745, 0.08025, 0.1745, 0.09027, 0.1801, 0.09027, 0.1801, 0.1053, 0.1745, 0.1053, 0.1745, 0.08526, 0.1801, 0.08526, 0.1801, 0.09027, 0.1745, 0.09027, 0.1745, 0.06022, 0.1801, 0.06022, 0.1801, 0.07525, 0.1745, 0.07525, 0.1745, 0.05522, 0.1801, 0.05522, 0.1801, 0.06022, 0.1745, 0.06022])
me_cube_001.materials.append(mat_material)
me_cube_001.update()

# ---- objects
ob_buoy = bpy.data.objects.new('Buoy', me_cylinder_001)
ob_pole = bpy.data.objects.new('Pole', me_cylinder)
ob_sign = bpy.data.objects.new('Sign', me_cube)
ob_arrow = bpy.data.objects.new('Arrow', me_cube_001)

# ---- transforms, parenting, visibility, modifiers, constraints
ob_buoy.location = (0.0, 0.0, 0.0)
ob_pole.location = (0.0, 0.0, 0.0)
ob_sign.location = (0.0, 0.0, 0.0)
ob_arrow.location = (0.0, 0.0, 0.0)

# ---- collection membership
col_collection.objects.link(ob_buoy)
col_collection.objects.link(ob_pole)
col_collection.objects.link(ob_sign)
col_collection.objects.link(ob_arrow)

# ---- scene / render settings (as saved in the file)
scene.frame_start = 1; scene.frame_end = 250; scene.frame_set(1)
scene.render.engine = 'BLENDER_EEVEE_NEXT'
scene.cycles.sampling_pattern = 'TABULATED_SOBOL'
scene.cycles.use_light_tree = False
scene.view_settings.view_transform = 'Filmic'
bpy.context.view_layer.update()

# ---- added for rendering (the .blend has no active camera and no usable light): camera, sun
cam_auto = bpy.data.cameras.new('AutoCamera')
cam_auto.lens = 50.0
cam_auto.sensor_width = 36.0
cam_auto.clip_end = 1000.0
ob_auto_camera = bpy.data.objects.new('AutoCamera', cam_auto)
scene.collection.objects.link(ob_auto_camera)
ob_auto_camera.location = (7.18802, -8.62563, 6.89058)
ob_auto_camera.rotation_euler = (1.09748, -7.21219e-08, 0.694738)
scene.camera = ob_auto_camera
light_auto_sun = bpy.data.lights.new('AutoSun', 'SUN')
light_auto_sun.energy = 3.0
light_auto_sun.angle = 0.0523599
ob_auto_sun = bpy.data.objects.new('AutoSun', light_auto_sun)
scene.collection.objects.link(ob_auto_sun)
ob_auto_sun.rotation_euler = (0.872665, 0.174533, 0.523599)
bpy.context.view_layer.update()
